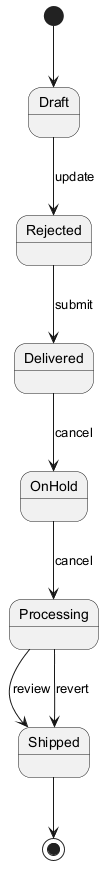

The diagram above was rendered by PlantUML. Its source (embedded in the PNG):
@startuml
skinparam monochrome true
[*] --> Draft
Draft --> Rejected : update
Rejected --> Delivered : submit
Delivered --> OnHold : cancel
OnHold --> Processing : cancel
Processing --> Shipped : review
Processing --> Shipped : revert
Shipped --> [*]
@enduml